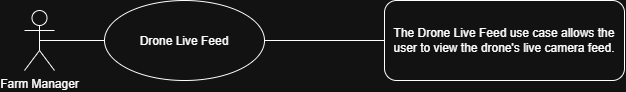

The diagram above was exported from draw.io. Its source (the exported page's mxGraphModel, read from the mxfile embedded in the PNG):
<mxGraphModel dx="955" dy="440" grid="1" gridSize="10" guides="1" tooltips="1" connect="1" arrows="1" fold="1" page="1" pageScale="1" pageWidth="850" pageHeight="1100" math="0" shadow="0">
  <root>
    <mxCell id="0" />
    <mxCell id="1" parent="0" />
    <mxCell id="2" parent="1" style="rounded=1;whiteSpace=wrap;html=1;roundedPerimeter=1;align=center;" value="The Drone Live Feed use case allows the user to view the drone's live camera feed." vertex="1">
      <mxGeometry height="80" width="240" x="440" y="80" as="geometry" />
    </mxCell>
    <mxCell id="3" parent="1" style="ellipse;whiteSpace=wrap;html=1;shapeInside=1;align=center;" value="Drone Live Feed" vertex="1">
      <mxGeometry height="80" width="160" x="160" y="80" as="geometry" />
    </mxCell>
    <mxCell id="4" parent="1" style="shape=umlActor;verticalLabelPosition=bottom;verticalAlign=top;html=1;outlineConnect=0;" value="Farm Manager" vertex="1">
      <mxGeometry height="60" width="30" x="80" y="90" as="geometry" />
    </mxCell>
    <mxCell id="5" edge="1" parent="1" source="4" style="endArrow=none;html=1;rounded=0;entryX=0;entryY=0.5;entryDx=0;entryDy=0;exitX=0.5;exitY=0.5;exitDx=0;exitDy=0;exitPerimeter=0;" target="3" value="">
      <mxGeometry height="50" relative="1" width="50" as="geometry">
        <mxPoint x="400" y="340" as="sourcePoint" />
        <mxPoint x="450" y="290" as="targetPoint" />
      </mxGeometry>
    </mxCell>
    <mxCell id="6" edge="1" parent="1" source="3" style="endArrow=none;html=1;rounded=0;exitX=1;exitY=0.5;exitDx=0;exitDy=0;entryX=0;entryY=0.5;entryDx=0;entryDy=0;" target="2" value="">
      <mxGeometry height="50" relative="1" width="50" as="geometry">
        <mxPoint x="400" y="340" as="sourcePoint" />
        <mxPoint x="430" y="120" as="targetPoint" />
      </mxGeometry>
    </mxCell>
  </root>
</mxGraphModel>